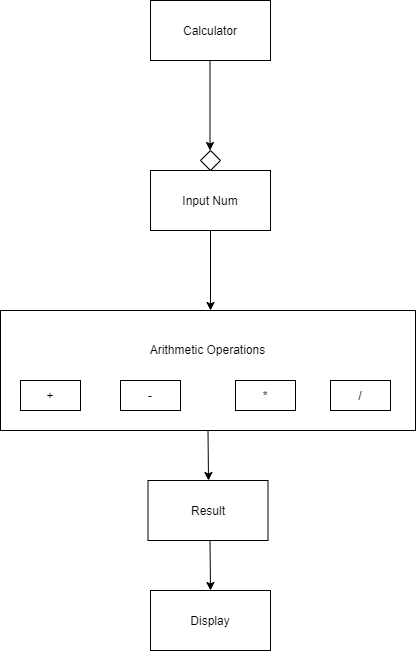

The diagram above was exported from draw.io. Its source (the exported page's mxGraphModel, read from the mxfile embedded in the PNG):
<mxGraphModel dx="1102" dy="614" grid="1" gridSize="10" guides="1" tooltips="1" connect="1" arrows="1" fold="1" page="1" pageScale="1" pageWidth="850" pageHeight="1100" math="0" shadow="0">
  <root>
    <mxCell id="0" />
    <mxCell id="1" parent="0" />
    <mxCell id="9XsC-_oSSW658g8zdGyn-1" value="Calculator" style="rounded=0;whiteSpace=wrap;html=1;" vertex="1" parent="1">
      <mxGeometry x="340" y="20" width="120" height="60" as="geometry" />
    </mxCell>
    <mxCell id="9XsC-_oSSW658g8zdGyn-4" value="" style="endArrow=classic;html=1;" edge="1" parent="1">
      <mxGeometry width="50" height="50" relative="1" as="geometry">
        <mxPoint x="399.5" y="80" as="sourcePoint" />
        <mxPoint x="399.5" y="170" as="targetPoint" />
      </mxGeometry>
    </mxCell>
    <mxCell id="9XsC-_oSSW658g8zdGyn-6" value="Input Num" style="rounded=0;whiteSpace=wrap;html=1;" vertex="1" parent="1">
      <mxGeometry x="340" y="190" width="120" height="60" as="geometry" />
    </mxCell>
    <mxCell id="9XsC-_oSSW658g8zdGyn-7" value="" style="rhombus;whiteSpace=wrap;html=1;" vertex="1" parent="1">
      <mxGeometry x="390" y="170" width="20" height="20" as="geometry" />
    </mxCell>
    <mxCell id="9XsC-_oSSW658g8zdGyn-8" value="" style="endArrow=classic;html=1;exitX=0.5;exitY=1;exitDx=0;exitDy=0;" edge="1" parent="1" source="9XsC-_oSSW658g8zdGyn-6">
      <mxGeometry width="50" height="50" relative="1" as="geometry">
        <mxPoint x="390" y="300" as="sourcePoint" />
        <mxPoint x="400" y="330" as="targetPoint" />
        <Array as="points" />
      </mxGeometry>
    </mxCell>
    <mxCell id="9XsC-_oSSW658g8zdGyn-9" value="Arithmetic Operations&lt;br&gt;&lt;br&gt;&lt;br&gt;&lt;br&gt;" style="rounded=0;whiteSpace=wrap;html=1;" vertex="1" parent="1">
      <mxGeometry x="190" y="330" width="415" height="120" as="geometry" />
    </mxCell>
    <mxCell id="9XsC-_oSSW658g8zdGyn-10" value="+" style="rounded=0;whiteSpace=wrap;html=1;" vertex="1" parent="1">
      <mxGeometry x="210" y="400" width="60" height="30" as="geometry" />
    </mxCell>
    <mxCell id="9XsC-_oSSW658g8zdGyn-11" value="*" style="rounded=0;whiteSpace=wrap;html=1;" vertex="1" parent="1">
      <mxGeometry x="425" y="400" width="60" height="30" as="geometry" />
    </mxCell>
    <mxCell id="9XsC-_oSSW658g8zdGyn-12" value="-" style="rounded=0;whiteSpace=wrap;html=1;" vertex="1" parent="1">
      <mxGeometry x="310" y="400" width="60" height="30" as="geometry" />
    </mxCell>
    <mxCell id="9XsC-_oSSW658g8zdGyn-13" value="/" style="rounded=0;whiteSpace=wrap;html=1;" vertex="1" parent="1">
      <mxGeometry x="520" y="400" width="60" height="30" as="geometry" />
    </mxCell>
    <mxCell id="9XsC-_oSSW658g8zdGyn-14" value="" style="endArrow=classic;html=1;exitX=0.5;exitY=1;exitDx=0;exitDy=0;" edge="1" parent="1" source="9XsC-_oSSW658g8zdGyn-9">
      <mxGeometry width="50" height="50" relative="1" as="geometry">
        <mxPoint x="400" y="560" as="sourcePoint" />
        <mxPoint x="398" y="500" as="targetPoint" />
      </mxGeometry>
    </mxCell>
    <mxCell id="9XsC-_oSSW658g8zdGyn-15" value="Result" style="rounded=0;whiteSpace=wrap;html=1;" vertex="1" parent="1">
      <mxGeometry x="337.5" y="500" width="120" height="60" as="geometry" />
    </mxCell>
    <mxCell id="9XsC-_oSSW658g8zdGyn-16" value="" style="endArrow=classic;html=1;" edge="1" parent="1">
      <mxGeometry width="50" height="50" relative="1" as="geometry">
        <mxPoint x="399.5" y="560" as="sourcePoint" />
        <mxPoint x="400" y="610" as="targetPoint" />
      </mxGeometry>
    </mxCell>
    <mxCell id="9XsC-_oSSW658g8zdGyn-17" value="Display" style="rounded=0;whiteSpace=wrap;html=1;" vertex="1" parent="1">
      <mxGeometry x="340" y="610" width="120" height="60" as="geometry" />
    </mxCell>
  </root>
</mxGraphModel>